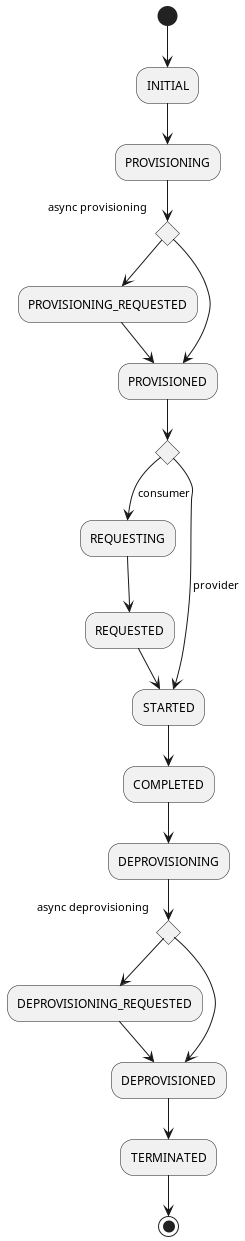

The diagram above was rendered by PlantUML. Its source (embedded in the PNG):
@startuml

skinParam NoteBackgroundColor WhiteSmoke
skinParam NoteFontColor Black
skinParam ParticipantBackgroundColor WhiteSmoke
skinParam ActorBackgroundColor WhiteSmoke
skinParam AgentBackgroundColor White
skinParam AgentBorderColor SkyBlue
skinparam shadowing false

(*) --> INITIAL
--> PROVISIONING
if "async provisioning" then
    --> PROVISIONING_REQUESTED
    --> PROVISIONED
else
    --> PROVISIONED
if "" then
    --> [consumer] REQUESTING
    --> REQUESTED
    --> STARTED
else
    --> [provider] STARTED
--> COMPLETED
--> DEPROVISIONING
if "async deprovisioning" then
    --> DEPROVISIONING_REQUESTED
    --> DEPROVISIONED
else
    --> DEPROVISIONED
--> TERMINATED
--> (*)

@enduml